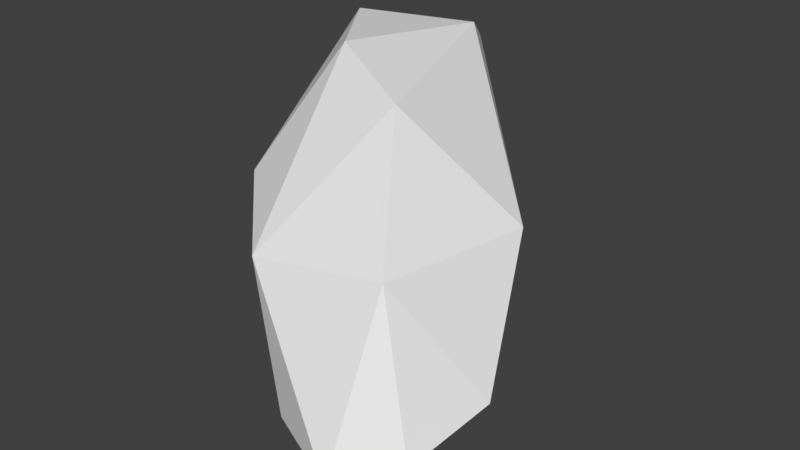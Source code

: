 # Source: StoneAssetE.blend  (saved by Blender 2.78.0; exported with 4.5.12 LTS)
import bpy
from mathutils import Matrix  # noqa: F401  (used for matrix-valued properties, if any)

bpy.ops.wm.read_factory_settings(use_empty=True)
scene = bpy.context.scene
scene.name = 'Scene'

# ---- collections
col_collection_1 = bpy.data.collections.new('Collection 1'); scene.collection.children.link(col_collection_1)

# ---- materials (node trees are filled in below, after node groups)
mat_noctoonstonematerial = bpy.data.materials.new('NOCToonStoneMaterial')
mat_noctoonstonematerial.alpha_threshold = 0.0
mat_noctoonstonematerial.use_transparent_shadow = False
mat_noctoonstonematerial.roughness = 0.5

# ---- material node trees

# ---- world
world_world = bpy.data.worlds.new('World'); scene.world = world_world
world_world.color = (0.05088, 0.05088, 0.05088)
world_world.use_sun_shadow = False
world_world.sun_shadow_jitter_overblur = 0.0
world_world.cycles.sampling_method = 'MANUAL'

# ---- meshes
me_icosphere_003 = bpy.data.meshes.new('Icosphere.003')
me_icosphere_003.from_pydata([(1.802, -2.259, -1.553), (0.4, -2.276, -1.705), (-1.253, 0.1068, -0.751), (-0.9074, 1.714, -0.08916), (-0.9905, -1.147, -0.1602), (-0.5767, -0.2981, 0.9731), (1.187, -1.914, -2.222), (1.146, -0.1003, -1.391), (0.5075, -0.6632, -1.873), (1.938, -1.356, -1.364), (1.49, -0.3039, -0.2845), (1.257, -2.652, -1.752), (-0.1074, -2.032, -0.4034), (1.239, -1.887, -0.2405), (-0.5137, 1.757, 0.5592), (0.4359, -0.7751, 0.7366), (-1.514, 0.9608, 0.837), (-0.2057, 1.215, 0.8764)], [], [(0, 6, 9), (8, 6, 2), (2, 1, 4), (7, 3, 14), (1, 11, 12), (7, 14, 10), (4, 12, 5), (10, 17, 15), (15, 17, 5), (17, 16, 5), (17, 14, 16), (16, 4, 5), (5, 12, 15), (12, 13, 15), (13, 10, 15), (10, 14, 17), (3, 16, 14), (2, 4, 16), (11, 13, 12), (0, 9, 13), (9, 10, 13), (3, 2, 16), (4, 1, 12), (11, 0, 13), (9, 7, 10), (7, 8, 3), (8, 2, 3), (2, 6, 1), (9, 6, 7), (6, 8, 7), (6, 11, 1), (6, 0, 11)])
me_icosphere_003.materials.append(mat_noctoonstonematerial)
me_icosphere_003.use_remesh_preserve_volume = False
me_icosphere_003.use_remesh_preserve_attributes = False
me_icosphere_003.use_mirror_vertex_groups = False
me_icosphere_003.update()

# ---- objects
ob_stonegeometrye = bpy.data.objects.new('StoneGeometryE', me_icosphere_003)

# ---- transforms, parenting, visibility, modifiers, constraints
ob_stonegeometrye.location = (0.0, 0.0, 0.0)
ob_stonegeometrye.lineart.crease_threshold = 0.0

# ---- collection membership
col_collection_1.objects.link(ob_stonegeometrye)

# ---- scene / render settings (as saved in the file)
scene.frame_start = 1; scene.frame_end = 250; scene.frame_set(1)
scene.render.engine = 'BLENDER_EEVEE_NEXT'
scene.render.resolution_percentage = 50
scene.render.dither_intensity = 0.0
scene.cycles.use_denoising = False
scene.cycles.samples = 128
scene.cycles.sampling_pattern = 'TABULATED_SOBOL'
scene.cycles.light_sampling_threshold = 0.0
scene.cycles.use_adaptive_sampling = False
scene.cycles.use_light_tree = False
scene.cycles.blur_glossy = 0.0
scene.cycles.sample_clamp_indirect = 0.0
scene.view_settings.view_transform = 'Standard'
bpy.context.view_layer.update()

# ---- added for rendering (the .blend has no active camera and no usable light): camera, sun
cam_auto = bpy.data.cameras.new('AutoCamera')
cam_auto.lens = 50.0
cam_auto.sensor_width = 36.0
cam_auto.clip_end = 1000.0
ob_auto_camera = bpy.data.objects.new('AutoCamera', cam_auto)
scene.collection.objects.link(ob_auto_camera)
ob_auto_camera.location = (6.17666, -7.60512, 4.14719)
ob_auto_camera.rotation_euler = (1.09748, -7.21219e-08, 0.694738)
scene.camera = ob_auto_camera
light_auto_sun = bpy.data.lights.new('AutoSun', 'SUN')
light_auto_sun.energy = 3.0
light_auto_sun.angle = 0.0523599
ob_auto_sun = bpy.data.objects.new('AutoSun', light_auto_sun)
scene.collection.objects.link(ob_auto_sun)
ob_auto_sun.rotation_euler = (0.872665, 0.174533, 0.523599)
bpy.context.view_layer.update()
